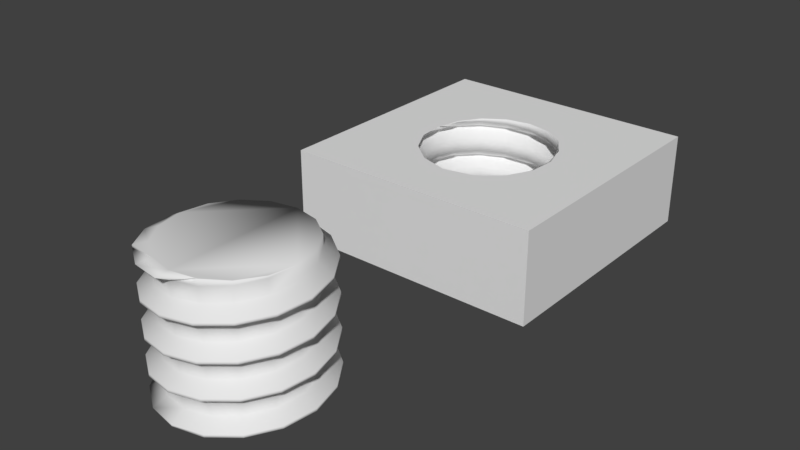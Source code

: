 # Source: nut-0.blend  (saved by Blender 2.78.0; exported with 4.5.12 LTS)
import bpy
from mathutils import Matrix  # noqa: F401  (used for matrix-valued properties, if any)

bpy.ops.wm.read_factory_settings(use_empty=True)
scene = bpy.context.scene
scene.name = 'Scene'

# ---- collections
col_collection_1 = bpy.data.collections.new('Collection 1'); scene.collection.children.link(col_collection_1)

# ---- world
world_world = bpy.data.worlds.new('World'); scene.world = world_world
world_world.color = (0.05088, 0.05088, 0.05088)
world_world.use_sun_shadow = False
world_world.sun_shadow_jitter_overblur = 0.0
world_world.cycles.sampling_method = 'MANUAL'

# ---- meshes
me_cylinder_001 = bpy.data.meshes.new('Cylinder.001')
me_cylinder_001.from_pydata([(1.0, -2.186e-07, 0.5), (0.9239, -0.3827, 0.5), (0.9239, -0.3827, 0.5), (0.7071, -0.7071, 0.5), (0.7071, -0.7071, 0.5), (0.3827, -0.9239, 0.5), (0.3827, -0.9239, 0.5), (-8.742e-08, -1.0, 0.5), (-8.742e-08, -1.0, 0.5), (-9.566e-08, -1.188, 0.4831), (-0.3827, -0.9239, 0.5), (-0.3827, -0.9239, 0.5), (-0.4548, -1.098, 0.4519), (-0.7071, -0.7071, 0.3125), (-0.7071, -0.7071, 0.5), (-0.8403, -0.8403, 0.4596), (-0.8403, -0.8403, 0.4206), (-0.9239, -0.3827, 0.5), (-1.098, -0.4548, 0.4284), (-1.098, -0.4548, 0.3894), (-1.0, 1.311e-07, 0.5), (-1.188, 1.476e-07, 0.3971), (-1.188, 1.476e-07, 0.3581), (-0.9239, 0.3827, 0.2188), (-0.9239, 0.3827, 0.5), (-1.098, 0.4548, 0.3659), (-1.098, 0.4548, 0.3269), (-0.7071, 0.7071, 0.5), (-0.7071, 0.7071, 0.1875), (-0.7071, 0.7071, 0.4704), (-0.8403, 0.8403, 0.3346), (-0.8403, 0.8403, 0.2956), (-0.3827, 0.9239, 0.5), (-0.3827, 0.9239, 0.1562), (-0.3827, 0.9239, 0.4391), (-0.4548, 1.098, 0.3034), (-0.4548, 1.098, 0.2644), (5.564e-08, 1.0, 0.5), (5.564e-08, 1.0, 0.125), (5.564e-08, 1.0, 0.4079), (5.788e-08, 1.188, 0.2721), (5.788e-08, 1.188, 0.2331), (0.3827, 0.9239, 0.5), (0.3827, 0.9239, 0.3766), (0.4548, 1.098, 0.2409), (0.4548, 1.098, 0.2019), (0.7071, 0.7071, 0.5), (0.7071, 0.7071, 0.0625), (0.7071, 0.7071, 0.3454), (0.8403, 0.8403, 0.2096), (0.8403, 0.8403, 0.1706), (0.9239, 0.3827, 0.5), (0.9239, 0.3827, 0.03125), (0.9239, 0.3827, 0.3141), (1.098, 0.4548, 0.1784), (1.098, 0.4548, 0.1394), (1.0, -2.186e-07, 0.5), (1.0, -2.186e-07, 0.2829), (1.188, -2.515e-07, 0.1471), (1.188, -2.515e-07, 0.1081), (0.9239, -0.3827, 0.4688), (0.9239, -0.3827, 0.2516), (1.098, -0.4548, 0.1159), (1.098, -0.4548, 0.07685), (0.7071, -0.7071, 0.4375), (0.7071, -0.7071, 0.2204), (0.8403, -0.8403, 0.08462), (0.8403, -0.8403, 0.0456), (0.3827, -0.9239, 0.4062), (0.3827, -0.9239, 0.1891), (0.4548, -1.098, 0.05337), (0.4548, -1.098, 0.01435), (-3.815e-07, -1.0, 0.375), (-3.815e-07, -1.0, -0.125), (-3.815e-07, -1.0, 0.1579), (-4.451e-07, -1.188, 0.02212), (-4.451e-07, -1.188, -0.0169), (-0.3827, -0.9239, 0.3438), (-0.3827, -0.9239, -0.1562), (-0.3827, -0.9239, 0.1266), (-0.4548, -1.098, -0.009135), (-0.4548, -1.098, -0.04815), (-0.7071, -0.7071, 0.09536), (-0.8403, -0.8403, -0.04038), (-0.8403, -0.8403, -0.0794), (-0.9239, -0.3827, 0.2812), (-0.9239, -0.3827, -0.2188), (-0.9239, -0.3827, 0.06411), (-1.098, -0.4548, -0.07163), (-1.098, -0.4548, -0.1106), (-1.0, 6.756e-08, 0.25), (-1.0, 6.756e-08, -0.25), (-1.0, 6.756e-08, 0.03286), (-1.188, 7.205e-08, -0.1029), (-1.188, 7.205e-08, -0.1419), (-0.9239, 0.3827, 0.001608), (-1.098, 0.4548, -0.1341), (-1.098, 0.4548, -0.1731), (-0.7071, 0.7071, -0.3125), (-0.7071, 0.7071, -0.02964), (-0.8403, 0.8403, -0.1654), (-0.8403, 0.8403, -0.2044), (-0.3827, 0.9239, -0.06089), (-0.4548, 1.098, -0.1966), (-0.4548, 1.098, -0.2356), (7.073e-07, 1.0, -0.375), (7.073e-07, 1.0, -0.09214), (8.323e-07, 1.188, -0.2279), (8.323e-07, 1.188, -0.2669), (0.3827, 0.9239, 0.09375), (0.3827, 0.9239, -0.4062), (0.3827, 0.9239, -0.1234), (0.4548, 1.098, -0.2591), (0.4548, 1.098, -0.2981), (0.7071, 0.7071, -0.1546), (0.8403, 0.8403, -0.2904), (0.8403, 0.8403, -0.3294), (0.9239, 0.3827, -0.1859), (1.098, 0.4548, -0.3216), (1.098, 0.4548, -0.3606), (1.0, -3.934e-07, 0.0), (1.0, -3.934e-07, -0.5), (1.0, -3.934e-07, -0.2171), (1.188, -4.593e-07, -0.3529), (1.188, -4.593e-07, -0.3919), (0.9239, -0.3827, -0.03125), (0.9239, -0.3827, -0.2484), (1.098, -0.4548, -0.3841), (1.098, -0.4548, -0.4231), (0.7071, -0.7071, -0.0625), (0.7071, -0.7071, -0.5625), (0.7071, -0.7071, -0.2796), (0.8403, -0.8403, -0.4154), (0.8403, -0.8403, -0.4544), (0.3827, -0.9239, -0.09375), (0.3827, -0.9239, -0.3109), (0.4548, -1.098, -0.4466), (0.4548, -1.098, -0.4856), (-7.949e-08, -1.0, -0.3421), (-8.623e-08, -1.188, -0.4779), (-8.623e-08, -1.188, -0.5169), (-0.3827, -0.9239, -0.6562), (-0.3827, -0.9239, -0.3734), (-0.4548, -1.098, -0.5091), (-0.4548, -1.098, -0.5481), (-0.7071, -0.7071, -0.1875), (-0.7071, -0.7071, -0.6875), (-0.7071, -0.7071, -0.4046), (-0.8403, -0.8403, -0.5404), (-0.8403, -0.8403, -0.5794), (-0.9239, -0.3827, -0.4359), (-1.098, -0.4548, -0.5716), (-1.098, -0.4548, -0.6106), (-1.0, 7.192e-07, -0.75), (-1.0, 7.192e-07, -0.4671), (-1.188, 8.465e-07, -0.6029), (-1.188, 8.465e-07, -0.6419), (-0.9239, 0.3827, -0.2812), (-0.9239, 0.3827, -0.7812), (-0.9239, 0.3827, -0.4984), (-1.098, 0.4548, -0.6341), (-1.098, 0.4548, -0.6731), (-0.7071, 0.7071, -0.5296), (-0.8403, 0.8403, -0.6654), (-0.8403, 0.8403, -0.7044), (-0.3827, 0.9239, -0.3438), (-0.3827, 0.9239, -0.8438), (-0.3827, 0.9239, -0.5609), (-0.4548, 1.098, -0.6966), (-0.4548, 1.098, -0.7356), (1.359e-06, 1.0, -0.5921), (1.607e-06, 1.188, -0.7279), (1.607e-06, 1.188, -0.7669), (0.3827, 0.9239, -0.9062), (0.3827, 0.9239, -0.6234), (0.4548, 1.098, -0.7591), (0.4548, 1.098, -0.7981), (0.7071, 0.7071, -0.4375), (0.7071, 0.7071, -0.9375), (0.7071, 0.7071, -0.6546), (0.8403, 0.8403, -0.7904), (0.8403, 0.8403, -0.8294), (0.9239, 0.3827, -0.4688), (0.9239, 0.3827, -0.6859), (1.098, 0.4548, -0.8216), (1.098, 0.4548, -0.8606), (1.0, -9.141e-08, -0.7171), (1.188, -1.004e-07, -0.8529), (1.188, -1.004e-07, -0.8919), (0.9239, -0.3827, -0.5312), (0.9239, -0.3827, -1.031), (0.9239, -0.3827, -0.7484), (1.098, -0.4548, -0.8841), (1.098, -0.4548, -0.9231), (0.7071, -0.7071, -0.7796), (0.8403, -0.8403, -0.9154), (0.8403, -0.8403, -0.9544), (0.3827, -0.9239, -0.5938), (0.3827, -0.9239, -1.094), (0.3827, -0.9239, -0.8109), (0.4548, -1.098, -0.9466), (0.4548, -1.098, -0.9856), (-7.312e-07, -1.0, -0.625), (-7.312e-07, -1.0, -0.8421), (-8.607e-07, -1.188, -0.9779), (-8.607e-07, -1.188, -1.017), (-0.3827, -0.9239, -0.8734), (-0.4548, -1.098, -1.009), (-0.4548, -1.098, -1.048), (-0.7071, -0.7071, -1.188), (-0.7071, -0.7071, -0.9046), (-0.8403, -0.8403, -1.04), (-0.8403, -0.8403, -1.079), (-0.9239, -0.3827, -0.7188), (-0.9239, -0.3827, -1.219), (-0.9239, -0.3827, -0.9359), (-1.098, -0.4548, -1.072), (-1.098, -0.4548, -1.111), (-1.0, 1.371e-06, -0.9671), (-1.188, 1.621e-06, -1.103), (-1.188, 1.621e-06, -1.142), (-0.9239, 0.3827, -1.281), (-0.9239, 0.3827, -0.9984), (-1.098, 0.4548, -1.134), (-1.098, 0.4548, -1.173), (-0.7071, 0.7071, -0.8125), (-0.7071, 0.7071, -1.312), (-0.7071, 0.7071, -1.03), (-0.8403, 0.8403, -1.165), (-0.8403, 0.8403, -1.204), (-0.3827, 0.9239, -1.344), (-0.3827, 0.9239, -1.061), (-0.4548, 1.098, -1.197), (-0.4548, 1.098, -1.236), (1.033e-07, 1.0, -0.875), (1.033e-07, 1.0, -1.375), (1.033e-07, 1.0, -1.092), (1.146e-07, 1.188, -1.228), (1.146e-07, 1.188, -1.267), (0.3827, 0.9239, -1.123), (0.4548, 1.098, -1.259), (0.4548, 1.098, -1.298), (0.7071, 0.7071, -1.155), (0.8403, 0.8403, -1.29), (0.8403, 0.8403, -1.329), (0.9239, 0.3827, -0.9688), (0.9239, 0.3827, -1.469), (0.9239, 0.3827, -1.186), (1.098, 0.4548, -1.322), (1.098, 0.4548, -1.361), (1.0, -7.431e-07, -1.0), (1.0, -7.431e-07, -1.217), (1.188, -8.748e-07, -1.353), (1.188, -8.748e-07, -1.392), (0.9239, -0.3827, -1.5), (0.9239, -0.3827, -1.248), (1.098, -0.4548, -1.384), (1.098, -0.4548, -1.423), (0.7071, -0.7071, -1.062), (0.7071, -0.7071, -1.5), (0.7071, -0.7071, -1.28), (0.8403, -0.8403, -1.415), (0.8403, -0.8403, -1.454), (0.3827, -0.9239, -1.5), (0.3827, -0.9239, -1.311), (0.4548, -1.098, -1.447), (0.4548, -1.098, -1.486), (-1.383e-06, -1.0, -1.125), (-1.383e-06, -1.0, -1.5), (-1.383e-06, -1.0, -1.342), (-1.635e-06, -1.188, -1.478), (-1.635e-06, -1.188, -1.5), (-0.3827, -0.9239, -1.156), (-0.3827, -0.9239, -1.5), (-0.3827, -0.9239, -1.373), (-0.4548, -1.098, -1.5), (-0.7071, -0.7071, -1.5), (-0.7071, -0.7071, -1.405), (-0.8403, -0.8403, -1.5), (-0.9239, -0.3827, -1.5), (-0.9239, -0.3827, -1.436), (-1.098, -0.4548, -1.5), (-1.0, 1.153e-07, -1.25), (-1.0, 1.153e-07, -1.5), (-1.0, 1.153e-07, -1.467), (-1.188, 1.287e-07, -1.5), (-0.9239, 0.3827, -1.5), (-1.098, 0.4548, -1.5), (-0.7071, 0.7071, -1.5), (-0.8403, 0.8403, -1.5), (-0.3827, 0.9239, -1.5), (-0.4548, 1.098, -1.5), (7.55e-07, 1.0, -1.5), (8.89e-07, 1.188, -1.5), (0.3827, 0.9239, -1.406), (0.3827, 0.9239, -1.5), (0.4548, 1.098, -1.5), (0.7071, 0.7071, -1.438), (0.7071, 0.7071, -1.5), (0.7071, 0.7071, -1.5), (0.9239, 0.3827, -1.5), (0.9239, 0.3827, -1.5), (1.0, -1.395e-06, -1.5), (1.0, -1.395e-06, -1.5), (0.1385, 0.05736, -1.5)], [], [(0, 2, 60, 56), (2, 4, 64, 60), (4, 6, 68, 64), (6, 9, 72, 68), (9, 12, 77, 72), (12, 16, 13, 77), (16, 19, 85, 13), (19, 22, 90, 85), (22, 26, 23, 90), (26, 31, 28, 23), (31, 36, 33, 28), (36, 41, 38, 33), (41, 45, 109, 38), (45, 50, 47, 109), (50, 55, 52, 47), (55, 59, 120, 52), (59, 63, 125, 120), (63, 67, 129, 125), (67, 71, 134, 129), (71, 76, 73, 134), (76, 81, 78, 73), (81, 84, 145, 78), (84, 89, 86, 145), (89, 94, 91, 86), (94, 97, 157, 91), (97, 101, 98, 157), (101, 104, 165, 98), (104, 108, 105, 165), (108, 113, 110, 105), (113, 116, 177, 110), (116, 119, 182, 177), (119, 124, 121, 182), (124, 128, 189, 121), (128, 133, 130, 189), (133, 137, 197, 130), (137, 140, 202, 197), (140, 144, 141, 202), (144, 149, 146, 141), (149, 152, 213, 146), (152, 156, 153, 213), (156, 161, 158, 153), (161, 164, 225, 158), (164, 169, 166, 225), (169, 172, 234, 166), (172, 176, 173, 234), (176, 181, 178, 173), (181, 185, 245, 178), (185, 188, 250, 245), (188, 193, 190, 250), (193, 196, 258, 190), (196, 201, 198, 258), (201, 205, 267, 198), (205, 208, 272, 267), (208, 212, 209, 272), (212, 217, 214, 209), (217, 220, 282, 214), (220, 224, 221, 282), (224, 229, 226, 221), (229, 233, 230, 226), (233, 238, 235, 230), (238, 241, 294, 235), (241, 244, 297, 294), (244, 249, 246, 297), (249, 253, 302, 246), (253, 257, 254, 302), (257, 262, 259, 254), (262, 266, 263, 259), (266, 271, 268, 263), (271, 275, 273, 268), (275, 278, 276, 273), (278, 281, 279, 276), (281, 285, 283, 279), (285, 287, 286, 283), (287, 289, 288, 286), (289, 291, 290, 288), (291, 293, 292, 290), (293, 296, 295, 292), (296, 299, 298, 295), (259, 263, 304), (288, 290, 304), (24, 27, 29), (27, 32, 34, 29), (32, 37, 39, 34), (37, 42, 43, 39), (42, 46, 48, 43), (46, 51, 53, 48), (51, 56, 57, 53), (56, 60, 61, 57), (60, 64, 65, 61), (64, 68, 69, 65), (68, 72, 74, 69), (72, 77, 79, 74), (77, 13, 82, 79), (13, 85, 87, 82), (85, 90, 92, 87), (90, 23, 95, 92), (23, 28, 99, 95), (28, 33, 102, 99), (33, 38, 106, 102), (38, 109, 111, 106), (109, 47, 114, 111), (47, 52, 117, 114), (52, 120, 122, 117), (120, 125, 126, 122), (125, 129, 131, 126), (129, 134, 135, 131), (134, 73, 138, 135), (73, 78, 142, 138), (78, 145, 147, 142), (145, 86, 150, 147), (86, 91, 154, 150), (91, 157, 159, 154), (157, 98, 162, 159), (98, 165, 167, 162), (165, 105, 170, 167), (105, 110, 174, 170), (110, 177, 179, 174), (177, 182, 183, 179), (182, 121, 186, 183), (121, 189, 191, 186), (189, 130, 194, 191), (130, 197, 199, 194), (197, 202, 203, 199), (202, 141, 206, 203), (141, 146, 210, 206), (146, 213, 215, 210), (213, 153, 218, 215), (153, 158, 222, 218), (158, 225, 227, 222), (225, 166, 231, 227), (166, 234, 236, 231), (234, 173, 239, 236), (173, 178, 242, 239), (178, 245, 247, 242), (245, 250, 251, 247), (250, 190, 255, 251), (190, 258, 260, 255), (258, 198, 264, 260), (198, 267, 269, 264), (267, 272, 274, 269), (272, 209, 277, 274), (209, 214, 280, 277), (214, 282, 284, 280), (282, 221, 286, 284), (221, 226, 288, 286), (226, 230, 290, 288), (230, 235, 292, 290), (235, 294, 295, 292), (294, 297, 298, 295), (297, 246, 300, 298), (246, 302, 300), (56, 1, 2, 0), (1, 3, 4, 2), (3, 5, 6, 4), (5, 7, 8, 6), (7, 10, 11, 8), (10, 14, 15, 11), (14, 17, 18, 15), (17, 20, 21, 18), (20, 24, 25, 21), (24, 29, 30, 25), (29, 34, 35, 30), (34, 39, 40, 35), (39, 43, 44, 40), (43, 48, 49, 44), (48, 53, 54, 49), (53, 57, 58, 54), (57, 61, 62, 58), (61, 65, 66, 62), (65, 69, 70, 66), (69, 74, 75, 70), (74, 79, 80, 75), (79, 82, 83, 80), (82, 87, 88, 83), (87, 92, 93, 88), (92, 95, 96, 93), (95, 99, 100, 96), (99, 102, 103, 100), (102, 106, 107, 103), (106, 111, 112, 107), (111, 114, 115, 112), (114, 117, 118, 115), (117, 122, 123, 118), (122, 126, 127, 123), (126, 131, 132, 127), (131, 135, 136, 132), (135, 138, 139, 136), (138, 142, 143, 139), (142, 147, 148, 143), (147, 150, 151, 148), (150, 154, 155, 151), (154, 159, 160, 155), (159, 162, 163, 160), (162, 167, 168, 163), (167, 170, 171, 168), (170, 174, 175, 171), (174, 179, 180, 175), (179, 183, 184, 180), (183, 186, 187, 184), (186, 191, 192, 187), (191, 194, 195, 192), (194, 199, 200, 195), (199, 203, 204, 200), (203, 206, 207, 204), (206, 210, 211, 207), (210, 215, 216, 211), (215, 218, 219, 216), (218, 222, 223, 219), (222, 227, 228, 223), (227, 231, 232, 228), (231, 236, 237, 232), (236, 239, 240, 237), (239, 242, 243, 240), (242, 247, 248, 243), (247, 251, 252, 248), (251, 255, 256, 252), (255, 260, 261, 256), (260, 264, 265, 261), (264, 269, 270, 265), (269, 274, 275, 270), (274, 277, 278, 275), (277, 280, 281, 278), (280, 284, 285, 281), (284, 286, 287, 285), (6, 8, 9), (8, 11, 12, 9), (11, 15, 16, 12), (15, 18, 19, 16), (18, 21, 22, 19), (21, 25, 26, 22), (25, 30, 31, 26), (30, 35, 36, 31), (35, 40, 41, 36), (40, 44, 45, 41), (44, 49, 50, 45), (49, 54, 55, 50), (54, 58, 59, 55), (58, 62, 63, 59), (62, 66, 67, 63), (66, 70, 71, 67), (70, 75, 76, 71), (75, 80, 81, 76), (80, 83, 84, 81), (83, 88, 89, 84), (88, 93, 94, 89), (93, 96, 97, 94), (96, 100, 101, 97), (100, 103, 104, 101), (103, 107, 108, 104), (107, 112, 113, 108), (112, 115, 116, 113), (115, 118, 119, 116), (118, 123, 124, 119), (123, 127, 128, 124), (127, 132, 133, 128), (132, 136, 137, 133), (136, 139, 140, 137), (139, 143, 144, 140), (143, 148, 149, 144), (148, 151, 152, 149), (151, 155, 156, 152), (155, 160, 161, 156), (160, 163, 164, 161), (163, 168, 169, 164), (168, 171, 172, 169), (171, 175, 176, 172), (175, 180, 181, 176), (180, 184, 185, 181), (184, 187, 188, 185), (187, 192, 193, 188), (192, 195, 196, 193), (195, 200, 201, 196), (200, 204, 205, 201), (204, 207, 208, 205), (207, 211, 212, 208), (211, 216, 217, 212), (216, 219, 220, 217), (219, 223, 224, 220), (223, 228, 229, 224), (228, 232, 233, 229), (232, 237, 238, 233), (237, 240, 241, 238), (240, 243, 244, 241), (243, 248, 249, 244), (248, 252, 253, 249), (252, 256, 257, 253), (256, 261, 262, 257), (261, 265, 266, 262), (265, 270, 271, 266), (270, 275, 271), (5, 3, 1, 56, 51, 46, 42, 37, 32, 27, 24, 20, 17, 14, 10, 7), (302, 254, 304), (276, 279, 304), (298, 299, 304), (290, 292, 304), (268, 273, 304), (292, 295, 304), (279, 283, 304), (254, 259, 304), (300, 298, 304), (263, 268, 304), (295, 298, 304), (273, 276, 304), (301, 303, 304), (299, 301, 304), (283, 286, 304), (303, 302, 304), (302, 300, 304), (286, 288, 304)])
me_cylinder_001.polygons.foreach_set('use_smooth', [1, 1, 1, 1, 1, 1, 1, 1, 1, 1, 1, 1, 1, 1, 1, 1, 1, 1, 1, 1, 1, 1, 1, 1, 1, 1, 1, 1, 1, 1, 1, 1, 1, 1, 1, 1, 1, 1, 1, 1, 1, 1, 1, 1, 1, 1, 1, 1, 1, 1, 1, 1, 1, 1, 1, 1, 1, 1, 1, 1, 1, 1, 1, 1, 1, 1, 1, 1, 1, 1, 1, 1, 1, 1, 1, 1, 1, 1, 1, 1, 1, 1, 1, 1, 1, 1, 1, 1, 1, 1, 1, 1, 1, 1, 1, 1, 1, 1, 1, 1, 1, 1, 1, 1, 1, 1, 1, 1, 1, 1, 1, 1, 1, 1, 1, 1, 1, 1, 1, 1, 1, 1, 1, 1, 1, 1, 1, 1, 1, 1, 1, 1, 1, 1, 1, 1, 1, 1, 1, 1, 1, 1, 1, 1, 1, 1, 1, 1, 1, 1, 1, 1, 1, 1, 1, 1, 1, 1, 1, 1, 1, 1, 1, 1, 1, 1, 1, 1, 1, 1, 1, 1, 1, 1, 1, 1, 1, 1, 1, 1, 1, 1, 1, 1, 1, 1, 1, 1, 1, 1, 1, 1, 1, 1, 1, 1, 1, 1, 1, 1, 1, 1, 1, 1, 1, 1, 1, 1, 1, 1, 1, 1, 1, 1, 1, 1, 1, 1, 1, 1, 1, 1, 1, 1, 1, 1, 1, 1, 1, 1, 1, 1, 1, 1, 1, 1, 1, 1, 1, 1, 1, 1, 1, 1, 1, 1, 1, 1, 1, 1, 1, 1, 1, 1, 1, 1, 1, 1, 1, 1, 1, 1, 1, 1, 1, 1, 1, 1, 1, 1, 1, 1, 1, 1, 1, 1, 1, 1, 1, 1, 1, 1, 1, 1, 1, 1, 1, 1, 1, 1, 1, 1, 1, 1, 1, 1, 1, 1, 1, 1, 1, 1, 1, 0, 0, 1, 0, 1, 1])
me_cylinder_001.use_remesh_preserve_volume = False
me_cylinder_001.use_remesh_preserve_attributes = False
me_cylinder_001.use_mirror_vertex_groups = False
me_cylinder_001.update()
me_cube_001 = bpy.data.meshes.new('Cube.001')
me_cube_001.from_pydata([(-2.0, -2.0, -0.9), (-2.0, -2.0, 0.5221), (-2.0, 2.0, 0.5221), (-2.0, 2.0, -0.9), (-1.0, 1.153e-07, -0.9), (-0.9239, -0.3827, -0.9), (-0.7071, -0.7071, -0.9), (-0.6589, -0.7393, -0.9), (-0.4789, -0.9063, -0.9), (-0.3978, -0.9605, -0.9), (-0.1667, -1.036, -0.9), (-1.49e-06, -1.08, -0.9), (0.1785, -1.065, -0.9), (0.43, -1.038, -0.9), (0.5252, -0.9888, -0.9), (0.8252, -0.8252, -0.9), (0.848, -0.7981, -0.9), (0.9671, -0.6505, -0.9), (1.098, -0.4548, -0.9), (2.0, -2.0, -0.9), (2.0, 2.0, -0.9), (1.165, -0.1179, -0.9), (1.169, -0.02868, -0.9), (1.174, -9.138e-07, -0.9), (1.07, 0.3263, -0.9), (1.035, 0.4285, -0.9), (0.8826, 0.6085, -0.9), (0.7533, 0.7533, -0.9), (0.6392, 0.8123, -0.9), (0.3869, 0.9339, -0.9), (0.3655, 0.9357, -0.9), (0.3061, 0.9391, -0.9), (2.337e-07, 1.0, -0.9), (-0.3827, 0.9239, -0.9), (-0.7071, 0.7071, -0.9), (-0.9239, 0.3827, -0.9), (2.0, -2.0, 0.5221), (-4.451e-07, -1.188, 0.5221), (-0.3697, -1.08, 0.5221), (-0.4382, -1.058, 0.5221), (-0.669, -0.8716, 0.5221), (-0.779, -0.779, 0.5221), (-0.8785, -0.5964, 0.5221), (-0.9777, -0.405, 0.5221), (-0.9904, -0.2865, 0.5221), (-1.015, 6.792e-08, 0.5221), (-1.006, 0.02926, 0.5221), (-0.9738, 0.1316, 0.5221), (-0.9239, 0.3827, 0.5221), (-0.7071, 0.7071, 0.5221), (-0.3827, 0.9239, 0.5221), (3.644e-07, 1.0, 0.5221), (2.0, 2.0, 0.5221), (0.3827, 0.9239, 0.5221), (0.7071, 0.7071, 0.5221), (0.9239, 0.3827, 0.5221), (0.9461, 0.2708, 0.5221), (1.016, 0.07217, 0.5221), (1.039, -3.644e-07, 0.5221), (1.025, -0.2361, 0.5221), (1.01, -0.4183, 0.5221), (0.9444, -0.5539, 0.5221), (0.8114, -0.8114, 0.5221), (0.7632, -0.8544, 0.5221), (0.5506, -1.034, 0.5221), (0.4548, -1.098, 0.5221), (1.0, -3.934e-07, 0.5), (0.9239, -0.3827, 0.4688), (1.0, -3.934e-07, 0.2829), (0.9239, -0.3827, 0.2516), (0.9239, 0.3827, 0.3141), (0.7071, -0.7071, 0.4375), (0.7071, -0.7071, 0.2204), (1.098, -0.4548, 0.1159), (1.188, -4.593e-07, 0.1471), (0.7071, 0.7071, 0.3454), (0.3827, -0.9239, 0.1891), (0.3827, -0.9239, 0.4062), (0.8403, -0.8403, 0.08462), (1.098, 0.4548, 0.1784), (0.3827, 0.9239, 0.3766), (-7.949e-08, -1.0, 0.1579), (-3.815e-07, -1.0, 0.375), (0.4548, -1.098, 0.05337), (1.188, -4.593e-07, 0.1081), (1.098, -0.4548, 0.07685), (0.8403, -0.8403, 0.0456), (1.098, 0.4548, 0.1394), (0.8403, 0.8403, 0.2096), (7.073e-07, 1.0, 0.4079), (0.4548, -1.098, 0.5144), (-0.3827, -0.9239, 0.1266), (-0.3827, -0.9239, 0.3438), (-8.623e-08, -1.188, 0.02212), (0.4548, -1.098, 0.01435), (0.9239, -0.3827, -0.03125), (0.7071, -0.7071, -0.0625), (0.8403, 0.8403, 0.1706), (1.0, -3.934e-07, 0.0), (0.4548, 1.098, 0.2409), (-0.3827, 0.9239, 0.4391), (-4.451e-07, -1.188, 0.4831), (-0.7071, -0.7071, 0.09536), (-0.7071, -0.7071, 0.3125), (-0.4548, -1.098, -0.009135), (-8.623e-08, -1.188, -0.0169), (0.3827, -0.9239, -0.09375), (0.4548, 1.098, 0.2019), (0.9239, 0.3827, 0.03125), (8.323e-07, 1.188, 0.2721), (-0.7071, 0.7071, 0.4704), (-0.4548, -1.098, 0.4519), (-0.9239, -0.3827, 0.06411), (-0.9239, -0.3827, 0.2812), (-0.8403, -0.8403, -0.04038), (-0.4548, -1.098, -0.04815), (-7.312e-07, -1.0, -0.125), (1.0, -9.141e-08, -0.2171), (0.9239, -0.3827, -0.2484), (0.7071, -0.7071, -0.2796), (0.3827, -0.9239, -0.3109), (8.323e-07, 1.188, 0.2331), (0.7071, 0.7071, 0.0625), (0.9239, 0.3827, -0.1859), (-0.4548, 1.098, 0.3034), (-0.9239, 0.3827, 0.5016), (-0.4548, -1.098, 0.4909), (-0.8403, -0.8403, 0.4206), (-1.0, 7.192e-07, 0.03286), (-1.0, 6.756e-08, 0.25), (-1.098, -0.4548, -0.07163), (-0.8403, -0.8403, -0.0794), (-0.3827, -0.9239, -0.1562), (-7.312e-07, -1.0, -0.3421), (1.098, -0.4548, -0.3841), (0.8403, -0.8403, -0.4154), (0.4548, -1.098, -0.4466), (-0.4548, 1.098, 0.2644), (0.3827, 0.9239, 0.09375), (0.7071, 0.7071, -0.1546), (1.188, -1.004e-07, -0.3529), (-0.8403, 0.8403, 0.3346), (-0.8403, -0.8403, 0.4596), (-1.098, -0.4548, 0.3894), (-0.9239, 0.3827, 0.001608), (-0.9239, 0.3827, 0.2188), (-1.188, 8.465e-07, -0.1029), (-1.098, -0.4548, -0.1106), (-0.7071, -0.7071, -0.1875), (-0.3827, -0.9239, -0.3734), (-8.607e-07, -1.188, -0.4779), (-0.8403, 0.8403, 0.2956), (7.073e-07, 1.0, 0.125), (0.3827, 0.9239, -0.1234), (1.098, 0.4548, -0.3216), (-1.098, 0.4548, 0.3659), (-1.098, -0.4548, 0.4284), (-1.188, 7.205e-08, 0.3581), (-0.7071, 0.7071, -0.02964), (-0.7071, 0.7071, 0.1875), (-1.098, 0.4548, -0.1341), (-1.188, 8.465e-07, -0.1419), (-0.9239, -0.3827, -0.2188), (-0.7071, -0.7071, -0.4046), (-0.4548, -1.098, -0.5091), (1.188, -1.004e-07, -0.3919), (1.098, -0.4548, -0.4231), (0.8403, -0.8403, -0.4544), (0.4548, -1.098, -0.4856), (-8.607e-07, -1.188, -0.5169), (-1.098, 0.4548, 0.3269), (-0.3827, 0.9239, 0.1562), (1.359e-06, 1.0, -0.09214), (0.8403, 0.8403, -0.2904), (1.098, 0.4548, -0.3606), (-1.188, 7.205e-08, 0.3971), (-0.3827, 0.9239, -0.06089), (-0.8403, 0.8403, -0.1654), (-1.098, 0.4548, -0.1731), (-1.0, 7.192e-07, -0.25), (-0.9239, -0.3827, -0.4359), (-0.8403, -0.8403, -0.5404), (-0.4548, -1.098, -0.5481), (0.9239, -0.3827, -0.5312), (0.7071, -0.7071, -0.5625), (0.3827, -0.9239, -0.5938), (-1.383e-06, -1.0, -0.625), (0.4548, 1.098, -0.2591), (0.8403, 0.8403, -0.3294), (1.0, -7.431e-07, -0.5), (-0.4548, 1.098, -0.1966), (-0.8403, 0.8403, -0.2044), (-0.9239, 0.3827, -0.2812), (-1.0, 1.371e-06, -0.4671), (-1.098, -0.4548, -0.5716), (-0.8403, -0.8403, -0.5794), (-0.3827, -0.9239, -0.6562), (1.607e-06, 1.188, -0.2279), (0.4548, 1.098, -0.2981), (0.9239, 0.3827, -0.4688), (-0.4548, 1.098, -0.2356), (-0.7071, 0.7071, -0.3125), (-0.9239, 0.3827, -0.4984), (-1.188, 1.621e-06, -0.6029), (-1.098, -0.4548, -0.6106), (-0.7071, -0.7071, -0.6875), (1.0, -7.431e-07, -0.7171), (0.9239, -0.3827, -0.7484), (0.7071, -0.7071, -0.7796), (0.3827, -0.9239, -0.8109), (-1.383e-06, -1.0, -0.8421), (-0.3827, -0.9239, -0.8734), (1.607e-06, 1.188, -0.2669), (0.7071, 0.7071, -0.4375), (0.9239, 0.3827, -0.6859), (-0.3827, 0.9239, -0.3438), (-0.7071, 0.7071, -0.5296), (-1.098, 0.4548, -0.6341), (-1.188, 1.621e-06, -0.6419), (-0.9239, -0.3827, -0.7188), (1.098, -0.4548, -0.8841), (0.3827, 0.9239, -0.4062), (0.7071, 0.7071, -0.6546), (1.188, -8.748e-07, -0.8529), (1.033e-07, 1.0, -0.375), (-0.3827, 0.9239, -0.5609), (-0.8403, 0.8403, -0.6654), (-1.098, 0.4548, -0.6731), (-1.0, 1.153e-07, -0.75), (0.3827, 0.9239, -0.6234), (1.098, 0.4548, -0.8216), (1.033e-07, 1.0, -0.5921), (-0.4548, 1.098, -0.6966), (-0.8403, 0.8403, -0.7044), (-0.9239, 0.3827, -0.7812), (1.188, -8.748e-07, -0.8919), (0.8403, 0.8403, -0.7904), (1.098, 0.4548, -0.8606), (1.146e-07, 1.188, -0.7279), (-0.4548, 1.098, -0.7356), (-0.7071, 0.7071, -0.8125), (0.4548, 1.098, -0.7591), (0.8403, 0.8403, -0.8294), (1.146e-07, 1.188, -0.7669), (-0.3827, 0.9239, -0.8438), (0.4548, 1.098, -0.7981), (1.033e-07, 1.0, -0.875)], [], [(0, 1, 2, 3), (0, 3, 4, 5, 6, 7, 8, 9, 10, 11, 12, 13, 14, 15, 16, 17, 18, 19), (3, 20, 19, 18, 21, 22, 23, 24, 25, 26, 27, 28, 29, 30, 31, 32, 33, 34, 35, 4), (19, 36, 1, 0), (1, 37, 38, 39, 40, 41, 42, 43, 44, 45, 46, 47, 48, 49, 50, 51, 52, 2), (1, 36, 52, 51, 53, 54, 55, 56, 57, 58, 59, 60, 61, 62, 63, 64, 65, 37), (3, 2, 52, 20), (20, 52, 36, 19), (58, 57, 66), (59, 58, 66, 67), (57, 56, 66), (60, 59, 67), (66, 68, 69, 67), (56, 55, 70, 68, 66), (61, 60, 67, 71), (67, 69, 72, 71), (55, 54, 75, 70), (62, 61, 71), (71, 72, 76, 77), (74, 73, 69, 68), (73, 78, 72, 69), (79, 74, 68, 70), (70, 75, 88, 79), (54, 53, 80, 75), (63, 62, 71, 77), (77, 76, 81, 82), (76, 72, 78, 83), (74, 84, 85, 73), (73, 85, 86, 78), (79, 87, 84, 74), (53, 51, 89, 80), (64, 63, 77, 90), (82, 81, 91, 92), (81, 76, 83, 93), (78, 86, 94, 83), (88, 97, 87, 79), (84, 87, 108, 98), (99, 88, 75, 80), (80, 89, 109, 99), (51, 50, 100, 89), (65, 64, 90), (101, 90, 77, 82), (82, 92, 111, 101), (92, 91, 102, 103), (93, 104, 91, 81), (83, 94, 105, 93), (98, 95, 85, 84), (95, 96, 86, 85), (96, 106, 94, 86), (99, 107, 97, 88), (87, 97, 122, 108), (89, 100, 124, 109), (50, 49, 110, 100), (37, 65, 90, 101), (103, 102, 112, 113), (104, 114, 102, 91), (93, 105, 115, 104), (105, 94, 106, 116), (98, 117, 118, 95), (95, 118, 119, 96), (96, 119, 120, 106), (109, 121, 107, 99), (108, 123, 117, 98), (49, 48, 125, 110), (37, 101, 111, 126), (127, 111, 92, 103), (113, 112, 128, 129), (114, 130, 112, 102), (104, 115, 131, 114), (116, 132, 115, 105), (106, 120, 133, 116), (118, 117, 140, 134), (119, 118, 134, 135), (120, 119, 135, 136), (124, 137, 121, 109), (107, 121, 152, 138), (138, 122, 97, 107), (122, 139, 123, 108), (117, 123, 154, 140), (141, 124, 100, 110), (110, 125, 155, 141), (48, 47, 125), (38, 37, 126), (126, 111, 127, 142), (143, 127, 103, 113), (113, 129, 157, 143), (129, 128, 144, 145), (128, 112, 130, 146), (114, 131, 147, 130), (132, 148, 131, 115), (116, 133, 149, 132), (133, 120, 136, 150), (141, 151, 137, 124), (121, 137, 171, 152), (138, 153, 139, 122), (123, 139, 173, 154), (47, 46, 155, 125), (39, 38, 126), (40, 39, 126, 142), (142, 127, 143, 156), (129, 145, 170, 157), (145, 144, 158, 159), (144, 128, 146, 160), (130, 147, 161, 146), (148, 162, 147, 131), (132, 149, 163, 148), (149, 133, 150, 164), (140, 165, 166, 134), (134, 166, 167, 135), (135, 167, 168, 136), (136, 168, 169, 150), (155, 170, 151, 141), (137, 151, 159, 171), (152, 172, 153, 138), (139, 153, 187, 173), (154, 174, 165, 140), (46, 45, 175, 155), (41, 40, 142), (42, 41, 142, 156), (156, 143, 157, 175), (145, 159, 151, 170), (159, 158, 176, 171), (160, 177, 158, 144), (146, 161, 178, 160), (161, 147, 162, 179), (148, 163, 180, 162), (163, 149, 164, 181), (150, 169, 182, 164), (166, 165, 189, 183), (167, 166, 183, 184), (168, 167, 184, 185), (169, 168, 185, 186), (175, 157, 170, 155), (171, 176, 172, 152), (153, 172, 197, 187), (173, 188, 174, 154), (165, 174, 199, 189), (45, 44, 175), (43, 42, 156), (44, 43, 156, 175), (177, 190, 176, 158), (160, 178, 191, 177), (178, 161, 179, 192), (162, 180, 193, 179), (181, 194, 180, 163), (164, 182, 195, 181), (186, 196, 182, 169), (172, 176, 190, 197), (187, 198, 188, 173), (174, 188, 213, 199), (177, 191, 200, 190), (191, 178, 192, 201), (179, 193, 202, 192), (193, 180, 194, 203), (181, 195, 204, 194), (195, 182, 196, 205), (189, 206, 207, 183), (183, 207, 208, 184), (184, 208, 209, 185), (185, 209, 210, 186), (186, 210, 211, 196), (197, 212, 198, 187), (188, 198, 221, 213), (199, 214, 206, 189), (190, 200, 212, 197), (200, 191, 201, 215), (192, 202, 216, 201), (202, 193, 203, 217), (194, 204, 218, 203), (204, 195, 205, 219), (7, 6, 205, 196, 211), (207, 206, 223, 220), (16, 15, 208, 207), (14, 13, 209, 208), (12, 11, 210, 209), (10, 9, 211, 210), (198, 212, 224, 221), (213, 222, 214, 199), (206, 214, 230, 223), (215, 224, 212, 200), (201, 216, 225, 215), (216, 202, 217, 226), (203, 218, 227, 217), (218, 204, 219, 228), (6, 5, 219, 205), (8, 7, 211), (17, 16, 207, 220), (15, 14, 208), (13, 12, 209), (11, 10, 210), (9, 8, 211), (221, 229, 222, 213), (214, 222, 236, 230), (215, 225, 231, 224), (226, 232, 225, 216), (217, 227, 233, 226), (227, 218, 228, 234), (5, 4, 228, 219), (21, 18, 220, 223, 235), (18, 17, 220), (224, 231, 229, 221), (222, 229, 241, 236), (230, 237, 235, 223), (232, 238, 231, 225), (226, 233, 239, 232), (234, 240, 233, 227), (4, 35, 234, 228), (22, 21, 235), (236, 242, 237, 230), (24, 23, 235, 237), (238, 241, 229, 231), (232, 239, 243, 238), (240, 244, 239, 233), (35, 34, 240, 234), (23, 22, 235), (241, 245, 242, 236), (26, 25, 237, 242), (25, 24, 237), (238, 243, 245, 241), (243, 239, 244, 246), (34, 33, 244, 240), (28, 27, 242, 245), (27, 26, 242), (30, 29, 245, 243), (31, 30, 243, 246), (33, 32, 246, 244), (29, 28, 245), (32, 31, 246)])
me_cube_001.polygons.foreach_set('use_smooth', [0, 0, 0, 0, 0, 0, 0, 0, 1, 1, 1, 1, 1, 1, 1, 1, 1, 1, 1, 1, 1, 1, 1, 1, 1, 1, 1, 1, 1, 1, 1, 1, 1, 1, 1, 1, 1, 1, 1, 1, 1, 1, 1, 1, 1, 1, 1, 1, 1, 1, 1, 1, 1, 1, 1, 1, 1, 1, 1, 1, 1, 1, 1, 1, 1, 1, 1, 1, 1, 1, 1, 1, 1, 1, 1, 1, 1, 1, 1, 1, 1, 1, 1, 1, 1, 1, 1, 1, 1, 1, 1, 1, 1, 1, 1, 1, 1, 1, 1, 1, 1, 1, 1, 1, 1, 1, 1, 1, 1, 1, 1, 1, 1, 1, 1, 1, 1, 1, 1, 1, 1, 1, 1, 1, 1, 1, 1, 1, 1, 1, 1, 1, 1, 1, 1, 1, 1, 1, 1, 1, 1, 1, 1, 1, 1, 1, 1, 1, 1, 1, 1, 1, 1, 1, 1, 1, 1, 1, 1, 1, 1, 1, 1, 1, 1, 1, 1, 1, 1, 1, 1, 1, 1, 1, 1, 1, 1, 1, 1, 1, 1, 1, 1, 1, 1, 1, 1, 1, 1, 1, 1, 1, 1, 1, 1, 1, 1, 1, 1, 1, 1, 1, 1, 1, 1, 1, 1, 1, 1, 1, 1, 1, 1, 1, 1, 1, 1, 1, 1, 1, 1, 1, 1, 1, 1, 1, 1, 1])
me_cube_001.use_remesh_preserve_volume = False
me_cube_001.use_remesh_preserve_attributes = False
me_cube_001.use_mirror_vertex_groups = False
me_cube_001.update()

# ---- objects
ob_screw = bpy.data.objects.new('Screw', me_cylinder_001)
ob_cube = bpy.data.objects.new('Cube', me_cube_001)

# ---- transforms, parenting, visibility, modifiers, constraints
ob_screw.location = (0.0, -5.078, 0.5)
ob_screw.lineart.crease_threshold = 0.0
ob_cube.location = (0.0, 0.0, 0.0)
ob_cube.lineart.crease_threshold = 0.0

# ---- collection membership
col_collection_1.objects.link(ob_screw)
col_collection_1.objects.link(ob_cube)

# ---- scene / render settings (as saved in the file)
scene.frame_start = 1; scene.frame_end = 250; scene.frame_set(1)
scene.render.engine = 'BLENDER_EEVEE_NEXT'
scene.render.resolution_percentage = 50
scene.render.dither_intensity = 0.0
scene.cycles.use_denoising = False
scene.cycles.samples = 128
scene.cycles.sampling_pattern = 'TABULATED_SOBOL'
scene.cycles.light_sampling_threshold = 0.0
scene.cycles.use_adaptive_sampling = False
scene.cycles.use_light_tree = False
scene.cycles.blur_glossy = 0.0
scene.cycles.sample_clamp_indirect = 0.0
scene.view_settings.view_transform = 'Standard'
bpy.context.view_layer.update()

# ---- added for rendering (the .blend has no active camera and no usable light): camera, sun
cam_auto = bpy.data.cameras.new('AutoCamera')
cam_auto.lens = 50.0
cam_auto.sensor_width = 36.0
cam_auto.clip_end = 1000.0
ob_auto_camera = bpy.data.objects.new('AutoCamera', cam_auto)
scene.collection.objects.link(ob_auto_camera)
ob_auto_camera.location = (8.69592, -12.5684, 6.95674)
ob_auto_camera.rotation_euler = (1.09748, -7.21219e-08, 0.694738)
scene.camera = ob_auto_camera
light_auto_sun = bpy.data.lights.new('AutoSun', 'SUN')
light_auto_sun.energy = 3.0
light_auto_sun.angle = 0.0523599
ob_auto_sun = bpy.data.objects.new('AutoSun', light_auto_sun)
scene.collection.objects.link(ob_auto_sun)
ob_auto_sun.rotation_euler = (0.872665, 0.174533, 0.523599)
bpy.context.view_layer.update()
